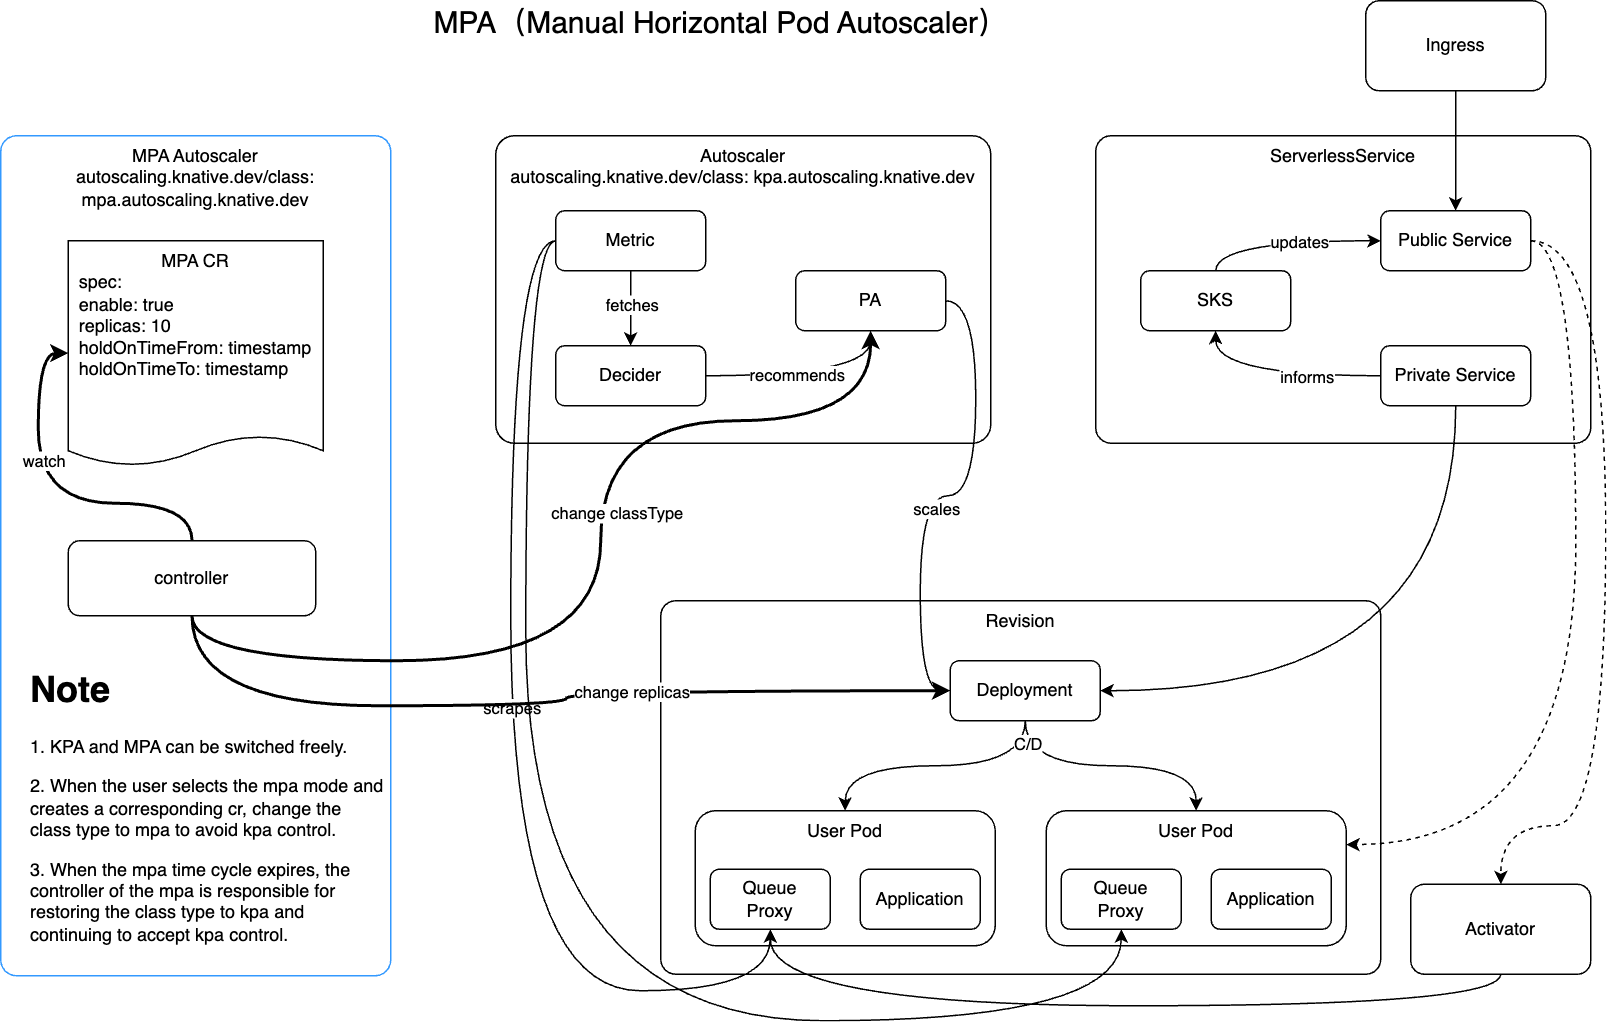

The diagram above was exported from draw.io. Its source (the exported page's mxGraphModel, read from the mxfile embedded in the PNG):
<mxGraphModel dx="2141" dy="924" grid="1" gridSize="10" guides="1" tooltips="1" connect="1" arrows="1" fold="1" page="1" pageScale="1" pageWidth="827" pageHeight="1169" math="0" shadow="0">
  <root>
    <mxCell id="0KYP9aUXtjyYYXCbAcf0-0" />
    <mxCell id="0KYP9aUXtjyYYXCbAcf0-1" parent="0KYP9aUXtjyYYXCbAcf0-0" />
    <mxCell id="0KYP9aUXtjyYYXCbAcf0-2" value="MPA Autoscaler&lt;br&gt;autoscaling.knative.dev/class: &lt;br&gt;mpa.autoscaling.knative.dev" style="rounded=1;whiteSpace=wrap;html=1;verticalAlign=top;arcSize=4;strokeColor=#3399FF;" parent="0KYP9aUXtjyYYXCbAcf0-1" vertex="1">
      <mxGeometry x="-250" y="300" width="260" height="560" as="geometry" />
    </mxCell>
    <mxCell id="0KYP9aUXtjyYYXCbAcf0-3" value="Revision" style="rounded=1;whiteSpace=wrap;html=1;verticalAlign=top;arcSize=4;" parent="0KYP9aUXtjyYYXCbAcf0-1" vertex="1">
      <mxGeometry x="190" y="610" width="480" height="249" as="geometry" />
    </mxCell>
    <mxCell id="0KYP9aUXtjyYYXCbAcf0-4" value="ServerlessService" style="rounded=1;whiteSpace=wrap;html=1;verticalAlign=top;arcSize=5;" parent="0KYP9aUXtjyYYXCbAcf0-1" vertex="1">
      <mxGeometry x="480" y="300" width="330" height="205" as="geometry" />
    </mxCell>
    <mxCell id="0KYP9aUXtjyYYXCbAcf0-5" value="Autoscaler&lt;br&gt;autoscaling.knative.dev/class: kpa.autoscaling.knative.dev" style="rounded=1;whiteSpace=wrap;html=1;verticalAlign=top;arcSize=6;" parent="0KYP9aUXtjyYYXCbAcf0-1" vertex="1">
      <mxGeometry x="80" y="300" width="330" height="205" as="geometry" />
    </mxCell>
    <mxCell id="0KYP9aUXtjyYYXCbAcf0-6" style="edgeStyle=orthogonalEdgeStyle;rounded=0;orthogonalLoop=1;jettySize=auto;html=1;entryX=0.5;entryY=0;entryDx=0;entryDy=0;" parent="0KYP9aUXtjyYYXCbAcf0-1" source="0KYP9aUXtjyYYXCbAcf0-10" target="0KYP9aUXtjyYYXCbAcf0-13" edge="1">
      <mxGeometry relative="1" as="geometry" />
    </mxCell>
    <mxCell id="0KYP9aUXtjyYYXCbAcf0-7" value="fetches" style="edgeLabel;html=1;align=center;verticalAlign=middle;resizable=0;points=[];" parent="0KYP9aUXtjyYYXCbAcf0-6" vertex="1" connectable="0">
      <mxGeometry x="-0.12" relative="1" as="geometry">
        <mxPoint as="offset" />
      </mxGeometry>
    </mxCell>
    <mxCell id="0KYP9aUXtjyYYXCbAcf0-10" value="Metric" style="rounded=1;whiteSpace=wrap;html=1;" parent="0KYP9aUXtjyYYXCbAcf0-1" vertex="1">
      <mxGeometry x="120" y="350" width="100" height="40" as="geometry" />
    </mxCell>
    <mxCell id="0KYP9aUXtjyYYXCbAcf0-11" value="" style="edgeStyle=orthogonalEdgeStyle;orthogonalLoop=1;jettySize=auto;html=1;curved=1;" parent="0KYP9aUXtjyYYXCbAcf0-1" source="0KYP9aUXtjyYYXCbAcf0-13" target="0KYP9aUXtjyYYXCbAcf0-16" edge="1">
      <mxGeometry relative="1" as="geometry" />
    </mxCell>
    <mxCell id="0KYP9aUXtjyYYXCbAcf0-12" value="recommends" style="edgeLabel;html=1;align=center;verticalAlign=middle;resizable=0;points=[];" parent="0KYP9aUXtjyYYXCbAcf0-11" vertex="1" connectable="0">
      <mxGeometry x="-0.15" y="1" relative="1" as="geometry">
        <mxPoint as="offset" />
      </mxGeometry>
    </mxCell>
    <mxCell id="0KYP9aUXtjyYYXCbAcf0-13" value="Decider" style="rounded=1;whiteSpace=wrap;html=1;" parent="0KYP9aUXtjyYYXCbAcf0-1" vertex="1">
      <mxGeometry x="120" y="440" width="100" height="40" as="geometry" />
    </mxCell>
    <mxCell id="0KYP9aUXtjyYYXCbAcf0-14" style="edgeStyle=orthogonalEdgeStyle;orthogonalLoop=1;jettySize=auto;html=1;entryX=0;entryY=0.5;entryDx=0;entryDy=0;curved=1;" parent="0KYP9aUXtjyYYXCbAcf0-1" source="0KYP9aUXtjyYYXCbAcf0-16" target="0KYP9aUXtjyYYXCbAcf0-35" edge="1">
      <mxGeometry relative="1" as="geometry" />
    </mxCell>
    <mxCell id="0KYP9aUXtjyYYXCbAcf0-15" value="scales" style="edgeLabel;html=1;align=center;verticalAlign=middle;resizable=0;points=[];" parent="0KYP9aUXtjyYYXCbAcf0-14" vertex="1" connectable="0">
      <mxGeometry x="0.1556" y="10" relative="1" as="geometry">
        <mxPoint as="offset" />
      </mxGeometry>
    </mxCell>
    <mxCell id="0KYP9aUXtjyYYXCbAcf0-16" value="PA" style="rounded=1;whiteSpace=wrap;html=1;" parent="0KYP9aUXtjyYYXCbAcf0-1" vertex="1">
      <mxGeometry x="280" y="390" width="100" height="40" as="geometry" />
    </mxCell>
    <mxCell id="0KYP9aUXtjyYYXCbAcf0-17" value="" style="edgeStyle=orthogonalEdgeStyle;orthogonalLoop=1;jettySize=auto;html=1;curved=1;" parent="0KYP9aUXtjyYYXCbAcf0-1" source="0KYP9aUXtjyYYXCbAcf0-21" target="0KYP9aUXtjyYYXCbAcf0-23" edge="1">
      <mxGeometry relative="1" as="geometry">
        <Array as="points">
          <mxPoint x="560" y="370" />
        </Array>
      </mxGeometry>
    </mxCell>
    <mxCell id="0KYP9aUXtjyYYXCbAcf0-18" value="updates" style="edgeLabel;html=1;align=center;verticalAlign=middle;resizable=0;points=[];" parent="0KYP9aUXtjyYYXCbAcf0-17" vertex="1" connectable="0">
      <mxGeometry x="0.1538" relative="1" as="geometry">
        <mxPoint as="offset" />
      </mxGeometry>
    </mxCell>
    <mxCell id="0KYP9aUXtjyYYXCbAcf0-19" value="" style="edgeStyle=orthogonalEdgeStyle;orthogonalLoop=1;jettySize=auto;html=1;startArrow=classic;startFill=1;endArrow=none;endFill=0;curved=1;" parent="0KYP9aUXtjyYYXCbAcf0-1" source="0KYP9aUXtjyYYXCbAcf0-21" target="0KYP9aUXtjyYYXCbAcf0-25" edge="1">
      <mxGeometry relative="1" as="geometry">
        <Array as="points">
          <mxPoint x="560" y="460" />
        </Array>
      </mxGeometry>
    </mxCell>
    <mxCell id="0KYP9aUXtjyYYXCbAcf0-20" value="informs" style="edgeLabel;html=1;align=center;verticalAlign=middle;resizable=0;points=[];" parent="0KYP9aUXtjyYYXCbAcf0-19" vertex="1" connectable="0">
      <mxGeometry x="0.0714" y="-1" relative="1" as="geometry">
        <mxPoint x="15" y="-1" as="offset" />
      </mxGeometry>
    </mxCell>
    <mxCell id="0KYP9aUXtjyYYXCbAcf0-21" value="SKS" style="rounded=1;whiteSpace=wrap;html=1;" parent="0KYP9aUXtjyYYXCbAcf0-1" vertex="1">
      <mxGeometry x="510" y="390" width="100" height="40" as="geometry" />
    </mxCell>
    <mxCell id="0KYP9aUXtjyYYXCbAcf0-22" style="edgeStyle=orthogonalEdgeStyle;orthogonalLoop=1;jettySize=auto;html=1;entryX=0.5;entryY=0;entryDx=0;entryDy=0;curved=1;strokeWidth=1;dashed=1;" parent="0KYP9aUXtjyYYXCbAcf0-1" source="0KYP9aUXtjyYYXCbAcf0-23" target="0KYP9aUXtjyYYXCbAcf0-41" edge="1">
      <mxGeometry relative="1" as="geometry">
        <Array as="points">
          <mxPoint x="820" y="370" />
          <mxPoint x="820" y="760" />
          <mxPoint x="750" y="760" />
        </Array>
      </mxGeometry>
    </mxCell>
    <mxCell id="9-Nfny4A11QKIK8Q4ujP-13" style="edgeStyle=orthogonalEdgeStyle;orthogonalLoop=1;jettySize=auto;html=1;entryX=1;entryY=0.25;entryDx=0;entryDy=0;curved=1;dashed=1;" parent="0KYP9aUXtjyYYXCbAcf0-1" source="0KYP9aUXtjyYYXCbAcf0-23" target="0KYP9aUXtjyYYXCbAcf0-37" edge="1">
      <mxGeometry relative="1" as="geometry">
        <Array as="points">
          <mxPoint x="800" y="370" />
          <mxPoint x="800" y="773" />
        </Array>
      </mxGeometry>
    </mxCell>
    <mxCell id="0KYP9aUXtjyYYXCbAcf0-23" value="Public Service" style="rounded=1;whiteSpace=wrap;html=1;" parent="0KYP9aUXtjyYYXCbAcf0-1" vertex="1">
      <mxGeometry x="670" y="350" width="100" height="40" as="geometry" />
    </mxCell>
    <mxCell id="9-Nfny4A11QKIK8Q4ujP-1" style="edgeStyle=orthogonalEdgeStyle;orthogonalLoop=1;jettySize=auto;html=1;entryX=1;entryY=0.5;entryDx=0;entryDy=0;curved=1;" parent="0KYP9aUXtjyYYXCbAcf0-1" source="0KYP9aUXtjyYYXCbAcf0-25" target="0KYP9aUXtjyYYXCbAcf0-35" edge="1">
      <mxGeometry relative="1" as="geometry">
        <Array as="points">
          <mxPoint x="720" y="670" />
        </Array>
      </mxGeometry>
    </mxCell>
    <mxCell id="0KYP9aUXtjyYYXCbAcf0-25" value="Private Service" style="rounded=1;whiteSpace=wrap;html=1;" parent="0KYP9aUXtjyYYXCbAcf0-1" vertex="1">
      <mxGeometry x="670" y="440" width="100" height="40" as="geometry" />
    </mxCell>
    <mxCell id="0KYP9aUXtjyYYXCbAcf0-26" style="edgeStyle=orthogonalEdgeStyle;rounded=0;orthogonalLoop=1;jettySize=auto;html=1;strokeWidth=1;" parent="0KYP9aUXtjyYYXCbAcf0-1" source="0KYP9aUXtjyYYXCbAcf0-27" target="0KYP9aUXtjyYYXCbAcf0-23" edge="1">
      <mxGeometry relative="1" as="geometry" />
    </mxCell>
    <mxCell id="0KYP9aUXtjyYYXCbAcf0-27" value="Ingress" style="rounded=1;whiteSpace=wrap;html=1;" parent="0KYP9aUXtjyYYXCbAcf0-1" vertex="1">
      <mxGeometry x="660" y="210" width="120" height="60" as="geometry" />
    </mxCell>
    <mxCell id="0KYP9aUXtjyYYXCbAcf0-28" value="" style="group" parent="0KYP9aUXtjyYYXCbAcf0-1" vertex="1" connectable="0">
      <mxGeometry x="213" y="750" width="200" height="90" as="geometry" />
    </mxCell>
    <mxCell id="0KYP9aUXtjyYYXCbAcf0-29" value="User Pod" style="rounded=1;whiteSpace=wrap;html=1;verticalAlign=top;" parent="0KYP9aUXtjyYYXCbAcf0-28" vertex="1">
      <mxGeometry width="200" height="90" as="geometry" />
    </mxCell>
    <mxCell id="0KYP9aUXtjyYYXCbAcf0-30" value="Application" style="rounded=1;whiteSpace=wrap;html=1;" parent="0KYP9aUXtjyYYXCbAcf0-28" vertex="1">
      <mxGeometry x="110" y="39" width="80" height="40" as="geometry" />
    </mxCell>
    <mxCell id="0KYP9aUXtjyYYXCbAcf0-31" value="Queue&lt;br&gt;Proxy" style="rounded=1;whiteSpace=wrap;html=1;" parent="0KYP9aUXtjyYYXCbAcf0-28" vertex="1">
      <mxGeometry x="10" y="39" width="80" height="40" as="geometry" />
    </mxCell>
    <mxCell id="0KYP9aUXtjyYYXCbAcf0-32" style="edgeStyle=orthogonalEdgeStyle;orthogonalLoop=1;jettySize=auto;html=1;entryX=0.5;entryY=0;entryDx=0;entryDy=0;curved=1;" parent="0KYP9aUXtjyYYXCbAcf0-1" source="0KYP9aUXtjyYYXCbAcf0-35" target="0KYP9aUXtjyYYXCbAcf0-29" edge="1">
      <mxGeometry relative="1" as="geometry" />
    </mxCell>
    <mxCell id="0KYP9aUXtjyYYXCbAcf0-33" style="edgeStyle=orthogonalEdgeStyle;orthogonalLoop=1;jettySize=auto;html=1;curved=1;" parent="0KYP9aUXtjyYYXCbAcf0-1" source="0KYP9aUXtjyYYXCbAcf0-35" target="0KYP9aUXtjyYYXCbAcf0-37" edge="1">
      <mxGeometry relative="1" as="geometry" />
    </mxCell>
    <mxCell id="0KYP9aUXtjyYYXCbAcf0-34" value="C/D" style="edgeLabel;html=1;align=center;verticalAlign=middle;resizable=0;points=[];" parent="0KYP9aUXtjyYYXCbAcf0-33" vertex="1" connectable="0">
      <mxGeometry x="-0.8276" y="1" relative="1" as="geometry">
        <mxPoint as="offset" />
      </mxGeometry>
    </mxCell>
    <mxCell id="0KYP9aUXtjyYYXCbAcf0-35" value="Deployment" style="rounded=1;whiteSpace=wrap;html=1;" parent="0KYP9aUXtjyYYXCbAcf0-1" vertex="1">
      <mxGeometry x="383" y="650" width="100" height="40" as="geometry" />
    </mxCell>
    <mxCell id="0KYP9aUXtjyYYXCbAcf0-36" value="" style="group" parent="0KYP9aUXtjyYYXCbAcf0-1" vertex="1" connectable="0">
      <mxGeometry x="447" y="750" width="200" height="90" as="geometry" />
    </mxCell>
    <mxCell id="0KYP9aUXtjyYYXCbAcf0-37" value="User Pod" style="rounded=1;whiteSpace=wrap;html=1;verticalAlign=top;" parent="0KYP9aUXtjyYYXCbAcf0-36" vertex="1">
      <mxGeometry width="200" height="90" as="geometry" />
    </mxCell>
    <mxCell id="0KYP9aUXtjyYYXCbAcf0-38" value="Application" style="rounded=1;whiteSpace=wrap;html=1;" parent="0KYP9aUXtjyYYXCbAcf0-36" vertex="1">
      <mxGeometry x="110" y="39" width="80" height="40" as="geometry" />
    </mxCell>
    <mxCell id="0KYP9aUXtjyYYXCbAcf0-39" value="Queue&lt;br&gt;Proxy" style="rounded=1;whiteSpace=wrap;html=1;" parent="0KYP9aUXtjyYYXCbAcf0-36" vertex="1">
      <mxGeometry x="10" y="39" width="80" height="40" as="geometry" />
    </mxCell>
    <mxCell id="9-Nfny4A11QKIK8Q4ujP-0" style="edgeStyle=orthogonalEdgeStyle;orthogonalLoop=1;jettySize=auto;html=1;entryX=0.5;entryY=1;entryDx=0;entryDy=0;curved=1;exitX=0.5;exitY=1;exitDx=0;exitDy=0;" parent="0KYP9aUXtjyYYXCbAcf0-1" source="0KYP9aUXtjyYYXCbAcf0-41" target="0KYP9aUXtjyYYXCbAcf0-31" edge="1">
      <mxGeometry relative="1" as="geometry">
        <Array as="points">
          <mxPoint x="750" y="880" />
          <mxPoint x="263" y="880" />
        </Array>
      </mxGeometry>
    </mxCell>
    <mxCell id="0KYP9aUXtjyYYXCbAcf0-41" value="Activator" style="rounded=1;whiteSpace=wrap;html=1;" parent="0KYP9aUXtjyYYXCbAcf0-1" vertex="1">
      <mxGeometry x="690" y="799" width="120" height="60" as="geometry" />
    </mxCell>
    <mxCell id="0KYP9aUXtjyYYXCbAcf0-47" value="MPA（Manual Horizontal Pod Autoscaler）" style="text;html=1;strokeColor=none;fillColor=none;align=center;verticalAlign=middle;whiteSpace=wrap;rounded=0;fontSize=20;" parent="0KYP9aUXtjyYYXCbAcf0-1" vertex="1">
      <mxGeometry x="30" y="210" width="401" height="30" as="geometry" />
    </mxCell>
    <mxCell id="0KYP9aUXtjyYYXCbAcf0-8" style="edgeStyle=orthogonalEdgeStyle;orthogonalLoop=1;jettySize=auto;html=1;curved=1;entryX=0.5;entryY=1;entryDx=0;entryDy=0;" parent="0KYP9aUXtjyYYXCbAcf0-1" source="0KYP9aUXtjyYYXCbAcf0-10" target="0KYP9aUXtjyYYXCbAcf0-31" edge="1">
      <mxGeometry relative="1" as="geometry">
        <Array as="points">
          <mxPoint x="90" y="370" />
          <mxPoint x="90" y="870" />
          <mxPoint x="263" y="870" />
        </Array>
      </mxGeometry>
    </mxCell>
    <mxCell id="0KYP9aUXtjyYYXCbAcf0-9" value="scrapes" style="edgeLabel;html=1;align=center;verticalAlign=middle;resizable=0;points=[];" parent="0KYP9aUXtjyYYXCbAcf0-8" vertex="1" connectable="0">
      <mxGeometry x="0.0022" y="14" relative="1" as="geometry">
        <mxPoint x="-14" y="-32" as="offset" />
      </mxGeometry>
    </mxCell>
    <mxCell id="9-Nfny4A11QKIK8Q4ujP-3" value="MPA CR&lt;br&gt;&lt;div style=&quot;text-align: left;&quot;&gt;&lt;span style=&quot;background-color: initial;&quot;&gt;spec:&lt;/span&gt;&lt;/div&gt;&lt;div style=&quot;text-align: left;&quot;&gt;&lt;span style=&quot;background-color: initial;&quot;&gt;enable: true&lt;/span&gt;&lt;/div&gt;&lt;div style=&quot;text-align: left;&quot;&gt;&lt;span style=&quot;background-color: initial;&quot;&gt;replicas: 10&lt;/span&gt;&lt;/div&gt;&lt;div style=&quot;text-align: left;&quot;&gt;&lt;span style=&quot;background-color: initial;&quot;&gt;holdOnTimeFrom: timestamp&lt;/span&gt;&lt;/div&gt;&lt;div style=&quot;text-align: left;&quot;&gt;&lt;span style=&quot;background-color: initial;&quot;&gt;holdOnTimeTo: timestamp&lt;/span&gt;&lt;/div&gt;" style="shape=document;whiteSpace=wrap;html=1;boundedLbl=1;verticalAlign=top;size=0.13333333333333333;" parent="0KYP9aUXtjyYYXCbAcf0-1" vertex="1">
      <mxGeometry x="-205" y="370" width="170" height="150" as="geometry" />
    </mxCell>
    <mxCell id="9-Nfny4A11QKIK8Q4ujP-6" style="edgeStyle=orthogonalEdgeStyle;orthogonalLoop=1;jettySize=auto;html=1;curved=1;strokeWidth=2;" parent="0KYP9aUXtjyYYXCbAcf0-1" source="9-Nfny4A11QKIK8Q4ujP-4" target="0KYP9aUXtjyYYXCbAcf0-16" edge="1">
      <mxGeometry relative="1" as="geometry">
        <Array as="points">
          <mxPoint x="-122" y="650" />
          <mxPoint x="150" y="650" />
          <mxPoint x="150" y="490" />
          <mxPoint x="330" y="490" />
        </Array>
      </mxGeometry>
    </mxCell>
    <mxCell id="9-Nfny4A11QKIK8Q4ujP-7" value="change classType" style="edgeLabel;html=1;align=center;verticalAlign=middle;resizable=0;points=[];" parent="9-Nfny4A11QKIK8Q4ujP-6" vertex="1" connectable="0">
      <mxGeometry x="-0.0812" y="8" relative="1" as="geometry">
        <mxPoint x="18" y="-78" as="offset" />
      </mxGeometry>
    </mxCell>
    <mxCell id="9-Nfny4A11QKIK8Q4ujP-8" style="edgeStyle=orthogonalEdgeStyle;orthogonalLoop=1;jettySize=auto;html=1;curved=1;exitX=0.5;exitY=1;exitDx=0;exitDy=0;entryX=0;entryY=0.5;entryDx=0;entryDy=0;strokeWidth=2;" parent="0KYP9aUXtjyYYXCbAcf0-1" source="9-Nfny4A11QKIK8Q4ujP-4" target="0KYP9aUXtjyYYXCbAcf0-35" edge="1">
      <mxGeometry relative="1" as="geometry">
        <Array as="points">
          <mxPoint x="-122" y="680" />
          <mxPoint x="127" y="680" />
          <mxPoint x="127" y="670" />
        </Array>
      </mxGeometry>
    </mxCell>
    <mxCell id="9-Nfny4A11QKIK8Q4ujP-9" value="change replicas" style="edgeLabel;html=1;align=center;verticalAlign=middle;resizable=0;points=[];" parent="9-Nfny4A11QKIK8Q4ujP-8" vertex="1" connectable="0">
      <mxGeometry x="-0.5484" y="78" relative="1" as="geometry">
        <mxPoint x="223" y="68" as="offset" />
      </mxGeometry>
    </mxCell>
    <mxCell id="9-Nfny4A11QKIK8Q4ujP-4" value="controller" style="rounded=1;whiteSpace=wrap;html=1;" parent="0KYP9aUXtjyYYXCbAcf0-1" vertex="1">
      <mxGeometry x="-205" y="570" width="165" height="50" as="geometry" />
    </mxCell>
    <mxCell id="9-Nfny4A11QKIK8Q4ujP-5" style="edgeStyle=orthogonalEdgeStyle;orthogonalLoop=1;jettySize=auto;html=1;entryX=0;entryY=0.5;entryDx=0;entryDy=0;curved=1;strokeWidth=2;" parent="0KYP9aUXtjyYYXCbAcf0-1" source="9-Nfny4A11QKIK8Q4ujP-4" target="9-Nfny4A11QKIK8Q4ujP-3" edge="1">
      <mxGeometry relative="1" as="geometry" />
    </mxCell>
    <mxCell id="9-Nfny4A11QKIK8Q4ujP-10" value="watch" style="edgeLabel;html=1;align=center;verticalAlign=middle;resizable=0;points=[];" parent="9-Nfny4A11QKIK8Q4ujP-5" vertex="1" connectable="0">
      <mxGeometry x="0.2571" y="-3" relative="1" as="geometry">
        <mxPoint as="offset" />
      </mxGeometry>
    </mxCell>
    <mxCell id="9-Nfny4A11QKIK8Q4ujP-12" value="&lt;h1&gt;Note&lt;/h1&gt;&lt;p&gt;1.&amp;nbsp;KPA and MPA can be switched freely.&lt;/p&gt;&lt;p&gt;&lt;span style=&quot;background-color: initial;&quot;&gt;2. When the user selects the mpa mode and creates a corresponding cr, change the class type to mpa to avoid kpa control.&lt;/span&gt;&lt;/p&gt;&lt;div style=&quot;border-color: var(--border-color);&quot;&gt;3. When the mpa time cycle expires, the controller of the mpa is responsible for restoring the class type to kpa and continuing to accept kpa control.&lt;/div&gt;" style="text;html=1;strokeColor=none;fillColor=none;spacing=5;spacingTop=-20;whiteSpace=wrap;overflow=hidden;rounded=0;" parent="0KYP9aUXtjyYYXCbAcf0-1" vertex="1">
      <mxGeometry x="-235" y="650" width="245" height="210" as="geometry" />
    </mxCell>
    <mxCell id="9-Nfny4A11QKIK8Q4ujP-2" style="edgeStyle=orthogonalEdgeStyle;orthogonalLoop=1;jettySize=auto;html=1;entryX=0.5;entryY=1;entryDx=0;entryDy=0;curved=1;" parent="0KYP9aUXtjyYYXCbAcf0-1" source="0KYP9aUXtjyYYXCbAcf0-10" target="0KYP9aUXtjyYYXCbAcf0-39" edge="1">
      <mxGeometry relative="1" as="geometry">
        <Array as="points">
          <mxPoint x="100" y="370" />
          <mxPoint x="100" y="890" />
          <mxPoint x="497" y="890" />
        </Array>
      </mxGeometry>
    </mxCell>
  </root>
</mxGraphModel>